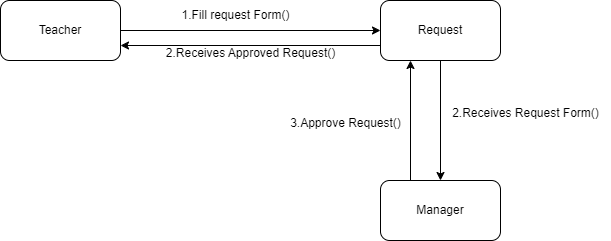

The diagram above was exported from draw.io. Its source (the exported page's mxGraphModel, read from the mxfile embedded in the PNG):
<mxGraphModel dx="1050" dy="523" grid="1" gridSize="10" guides="1" tooltips="1" connect="1" arrows="1" fold="1" page="1" pageScale="1" pageWidth="850" pageHeight="1100" math="0" shadow="0">
  <root>
    <mxCell id="0" />
    <mxCell id="1" parent="0" />
    <mxCell id="6UzBIG4k3C17TCcNA7K6-19" style="edgeStyle=orthogonalEdgeStyle;rounded=0;orthogonalLoop=1;jettySize=auto;html=1;exitX=1;exitY=0.5;exitDx=0;exitDy=0;entryX=0;entryY=0.5;entryDx=0;entryDy=0;" edge="1" parent="1" source="6UzBIG4k3C17TCcNA7K6-1" target="6UzBIG4k3C17TCcNA7K6-2">
      <mxGeometry relative="1" as="geometry" />
    </mxCell>
    <mxCell id="6UzBIG4k3C17TCcNA7K6-1" value="Teacher" style="rounded=1;whiteSpace=wrap;html=1;" vertex="1" parent="1">
      <mxGeometry x="80" y="210" width="120" height="60" as="geometry" />
    </mxCell>
    <mxCell id="6UzBIG4k3C17TCcNA7K6-21" style="edgeStyle=orthogonalEdgeStyle;rounded=0;orthogonalLoop=1;jettySize=auto;html=1;exitX=0.5;exitY=1;exitDx=0;exitDy=0;entryX=0.5;entryY=0;entryDx=0;entryDy=0;" edge="1" parent="1" source="6UzBIG4k3C17TCcNA7K6-2" target="6UzBIG4k3C17TCcNA7K6-4">
      <mxGeometry relative="1" as="geometry" />
    </mxCell>
    <mxCell id="6UzBIG4k3C17TCcNA7K6-25" style="edgeStyle=orthogonalEdgeStyle;rounded=0;orthogonalLoop=1;jettySize=auto;html=1;exitX=0;exitY=0.75;exitDx=0;exitDy=0;entryX=1;entryY=0.75;entryDx=0;entryDy=0;" edge="1" parent="1" source="6UzBIG4k3C17TCcNA7K6-2" target="6UzBIG4k3C17TCcNA7K6-1">
      <mxGeometry relative="1" as="geometry" />
    </mxCell>
    <mxCell id="6UzBIG4k3C17TCcNA7K6-2" value="Request" style="rounded=1;whiteSpace=wrap;html=1;" vertex="1" parent="1">
      <mxGeometry x="460" y="210" width="120" height="60" as="geometry" />
    </mxCell>
    <mxCell id="6UzBIG4k3C17TCcNA7K6-23" style="edgeStyle=orthogonalEdgeStyle;rounded=0;orthogonalLoop=1;jettySize=auto;html=1;exitX=0.25;exitY=0;exitDx=0;exitDy=0;entryX=0.25;entryY=1;entryDx=0;entryDy=0;" edge="1" parent="1" source="6UzBIG4k3C17TCcNA7K6-4" target="6UzBIG4k3C17TCcNA7K6-2">
      <mxGeometry relative="1" as="geometry" />
    </mxCell>
    <mxCell id="6UzBIG4k3C17TCcNA7K6-4" value="Manager" style="rounded=1;whiteSpace=wrap;html=1;" vertex="1" parent="1">
      <mxGeometry x="460" y="390" width="120" height="60" as="geometry" />
    </mxCell>
    <mxCell id="6UzBIG4k3C17TCcNA7K6-20" value="1.Fill request Form()" style="text;html=1;align=center;verticalAlign=middle;resizable=0;points=[];autosize=1;strokeColor=none;fillColor=none;" vertex="1" parent="1">
      <mxGeometry x="250" y="210" width="130" height="30" as="geometry" />
    </mxCell>
    <mxCell id="6UzBIG4k3C17TCcNA7K6-22" value="2.Receives Request Form()" style="text;html=1;align=center;verticalAlign=middle;resizable=0;points=[];autosize=1;strokeColor=none;fillColor=none;" vertex="1" parent="1">
      <mxGeometry x="520" y="308" width="170" height="30" as="geometry" />
    </mxCell>
    <mxCell id="6UzBIG4k3C17TCcNA7K6-24" value="3.Approve Request()" style="text;html=1;align=center;verticalAlign=middle;resizable=0;points=[];autosize=1;strokeColor=none;fillColor=none;" vertex="1" parent="1">
      <mxGeometry x="360" y="318" width="130" height="30" as="geometry" />
    </mxCell>
    <mxCell id="6UzBIG4k3C17TCcNA7K6-26" value="2.Receives Approved Request()" style="text;html=1;align=center;verticalAlign=middle;resizable=0;points=[];autosize=1;strokeColor=none;fillColor=none;" vertex="1" parent="1">
      <mxGeometry x="235" y="248" width="190" height="30" as="geometry" />
    </mxCell>
  </root>
</mxGraphModel>